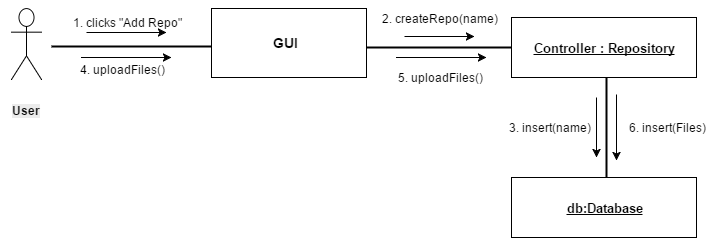

The diagram above was exported from draw.io. Its source (the exported page's mxGraphModel, read from the mxfile embedded in the PNG):
<mxGraphModel dx="872" dy="384" grid="1" gridSize="10" guides="1" tooltips="1" connect="1" arrows="1" fold="1" page="1" pageScale="1" pageWidth="850" pageHeight="1100" background="#FFFFFF" math="0" shadow="0">
  <root>
    <object label="" id="0">
      <mxCell />
    </object>
    <mxCell id="1" parent="0" />
    <mxCell id="2" value="Actor" style="shape=umlActor;verticalLabelPosition=bottom;labelBackgroundColor=#ffffff;verticalAlign=top;html=1;fontSize=12;fontColor=#FFFFFF;" parent="1" vertex="1">
      <mxGeometry x="95" y="140" width="30" height="71" as="geometry" />
    </mxCell>
    <mxCell id="3" value="" style="whiteSpace=wrap;html=1;" parent="1" vertex="1">
      <mxGeometry x="295" y="140" width="155" height="69" as="geometry" />
    </mxCell>
    <mxCell id="4" value="&lt;b&gt;&lt;font style=&quot;font-size: 14px&quot;&gt;GUI&lt;/font&gt;&lt;/b&gt;" style="text;html=1;strokeColor=none;fillColor=none;align=center;verticalAlign=middle;whiteSpace=wrap;" parent="1" vertex="1">
      <mxGeometry x="348" y="164" width="40" height="20" as="geometry" />
    </mxCell>
    <mxCell id="5" value="" style="whiteSpace=wrap;html=1;" parent="1" vertex="1">
      <mxGeometry x="595" y="149" width="185" height="60" as="geometry" />
    </mxCell>
    <mxCell id="6" value="&lt;u&gt;&lt;b&gt;&lt;font style=&quot;font-size: 13px&quot;&gt;Controller : Repository&lt;/font&gt;&lt;/b&gt;&lt;/u&gt;" style="text;html=1;strokeColor=none;fillColor=none;align=center;verticalAlign=middle;whiteSpace=wrap;" parent="1" vertex="1">
      <mxGeometry x="610" y="169" width="155" height="20" as="geometry" />
    </mxCell>
    <mxCell id="11" value="1. clicks &quot;Add Repo&quot;" style="text;html=1;strokeColor=none;fillColor=none;align=center;verticalAlign=middle;whiteSpace=wrap;" parent="1" vertex="1">
      <mxGeometry x="150" y="144" width="120" height="20" as="geometry" />
    </mxCell>
    <mxCell id="12" value="2. createRepo(name)" style="text;html=1;strokeColor=none;fillColor=none;align=center;verticalAlign=middle;whiteSpace=wrap;" parent="1" vertex="1">
      <mxGeometry x="462" y="140" width="122" height="20" as="geometry" />
    </mxCell>
    <mxCell id="14" value="" style="whiteSpace=wrap;html=1;" parent="1" vertex="1">
      <mxGeometry x="595" y="309" width="185" height="60" as="geometry" />
    </mxCell>
    <mxCell id="16" value="&lt;font style=&quot;font-size: 13px&quot;&gt;&lt;u&gt;&lt;b&gt;db:Database&lt;/b&gt;&lt;/u&gt;&lt;/font&gt;" style="text;html=1;strokeColor=none;fillColor=none;align=center;verticalAlign=middle;whiteSpace=wrap;" parent="1" vertex="1">
      <mxGeometry x="648" y="329" width="80" height="20" as="geometry" />
    </mxCell>
    <mxCell id="19" value="" style="line;strokeWidth=2;html=1;" parent="1" vertex="1">
      <mxGeometry x="450" y="174" width="145" height="10" as="geometry" />
    </mxCell>
    <mxCell id="21" value="" style="endArrow=classic;html=1;" parent="1" edge="1">
      <mxGeometry width="50" height="50" relative="1" as="geometry">
        <mxPoint x="165" y="189" as="sourcePoint" />
        <mxPoint x="255" y="189" as="targetPoint" />
        <Array as="points">
          <mxPoint x="225" y="189" />
        </Array>
      </mxGeometry>
    </mxCell>
    <mxCell id="22" value="" style="endArrow=classic;html=1;" parent="1" edge="1">
      <mxGeometry width="50" height="50" relative="1" as="geometry">
        <mxPoint x="488" y="168" as="sourcePoint" />
        <mxPoint x="558" y="168" as="targetPoint" />
      </mxGeometry>
    </mxCell>
    <mxCell id="23" value="" style="line;strokeWidth=2;direction=south;html=1;" parent="1" vertex="1">
      <mxGeometry x="685" y="209" width="10" height="100" as="geometry" />
    </mxCell>
    <mxCell id="25" value="" style="endArrow=classic;html=1;" parent="1" edge="1">
      <mxGeometry width="50" height="50" relative="1" as="geometry">
        <mxPoint x="680" y="229" as="sourcePoint" />
        <mxPoint x="680" y="289" as="targetPoint" />
      </mxGeometry>
    </mxCell>
    <mxCell id="26" value="3. insert(name)" style="text;html=1;strokeColor=none;fillColor=none;align=center;verticalAlign=middle;whiteSpace=wrap;" parent="1" vertex="1">
      <mxGeometry x="570" y="249" width="125" height="20" as="geometry" />
    </mxCell>
    <mxCell id="39" style="edgeStyle=none;rounded=0;html=1;exitX=0.5;exitY=0.5;exitPerimeter=0;entryX=0.5;entryY=0.5;entryPerimeter=0;jettySize=auto;orthogonalLoop=1;fontSize=12;" parent="1" source="2" target="2" edge="1">
      <mxGeometry relative="1" as="geometry" />
    </mxCell>
    <mxCell id="40" style="edgeStyle=none;rounded=0;html=1;exitX=0.5;exitY=0;exitPerimeter=0;entryX=0.5;entryY=0;entryPerimeter=0;jettySize=auto;orthogonalLoop=1;fontSize=12;" parent="1" source="2" target="2" edge="1">
      <mxGeometry relative="1" as="geometry" />
    </mxCell>
    <mxCell id="42" value="&lt;b style=&quot;color: rgb(0, 0, 0); font-family: Helvetica; font-size: 12px; font-style: normal; font-variant-ligatures: normal; font-variant-caps: normal; letter-spacing: normal; orphans: 2; text-align: left; text-indent: 0px; text-transform: none; white-space: nowrap; widows: 2; word-spacing: 0px; -webkit-text-stroke-width: 0px; background-color: rgb(235, 235, 235);&quot;&gt;User&lt;/b&gt;" style="text;html=1;fontSize=12;fontColor=#FFFFFF;align=center;" parent="1" vertex="1">
      <mxGeometry x="85" y="229" width="50" height="30" as="geometry" />
    </mxCell>
    <mxCell id="110a3c85632dc39c-44" value="4. uploadFiles()" style="text;html=1;strokeColor=none;fillColor=none;align=center;verticalAlign=middle;whiteSpace=wrap;fontSize=12;fontColor=#000000;" parent="1" vertex="1">
      <mxGeometry x="120" y="191" width="170" height="20" as="geometry" />
    </mxCell>
    <mxCell id="110a3c85632dc39c-45" value="" style="line;strokeWidth=2;html=1;fontSize=12;fontColor=#000000;align=center;" parent="1" vertex="1">
      <mxGeometry x="135" y="173" width="160" height="10" as="geometry" />
    </mxCell>
    <mxCell id="110a3c85632dc39c-46" value="" style="endArrow=classic;html=1;fontSize=12;fontColor=#000000;" parent="1" edge="1">
      <mxGeometry width="50" height="50" relative="1" as="geometry">
        <mxPoint x="170" y="164" as="sourcePoint" />
        <mxPoint x="250" y="164" as="targetPoint" />
      </mxGeometry>
    </mxCell>
    <mxCell id="44" value="" style="endArrow=classic;html=1;" edge="1" parent="1">
      <mxGeometry width="50" height="50" relative="1" as="geometry">
        <mxPoint x="480" y="189" as="sourcePoint" />
        <mxPoint x="570" y="189" as="targetPoint" />
        <Array as="points">
          <mxPoint x="540" y="189" />
        </Array>
      </mxGeometry>
    </mxCell>
    <mxCell id="45" value="5. uploadFiles()" style="text;html=1;strokeColor=none;fillColor=none;align=center;verticalAlign=middle;whiteSpace=wrap;fontSize=12;fontColor=#000000;" vertex="1" parent="1">
      <mxGeometry x="438" y="199" width="170" height="20" as="geometry" />
    </mxCell>
    <mxCell id="48" value="" style="endArrow=classic;html=1;fontSize=12;fontColor=#000000;" edge="1" parent="1">
      <mxGeometry width="50" height="50" relative="1" as="geometry">
        <mxPoint x="700" y="226" as="sourcePoint" />
        <mxPoint x="700" y="292" as="targetPoint" />
      </mxGeometry>
    </mxCell>
    <mxCell id="49" value="6. insert(Files)" style="text;html=1;strokeColor=none;fillColor=none;align=center;verticalAlign=middle;whiteSpace=wrap;fontSize=12;fontColor=#000000;" vertex="1" parent="1">
      <mxGeometry x="710" y="249" width="80" height="20" as="geometry" />
    </mxCell>
  </root>
</mxGraphModel>